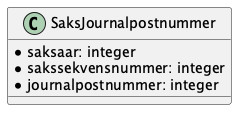

The diagram above was rendered by PlantUML. Its source (embedded in the PNG):
@startuml

class SaksJournalpostnummer {
    *saksaar: integer
    *sakssekvensnummer: integer
    *journalpostnummer: integer
}

@enduml